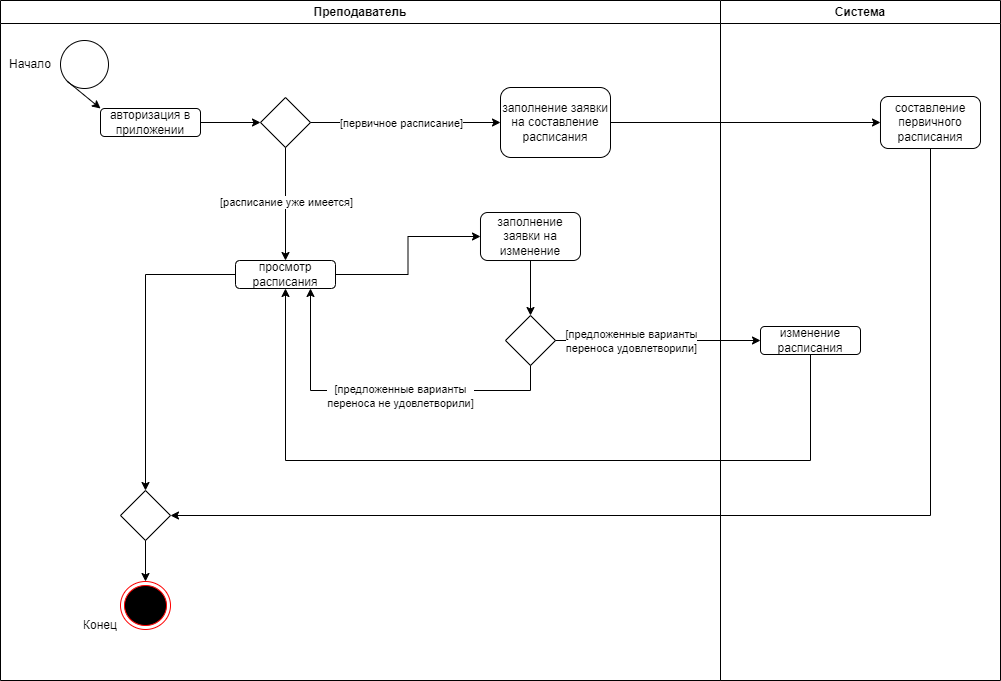

The diagram above was exported from draw.io. Its source (the exported page's mxGraphModel, read from the mxfile embedded in the PNG):
<mxGraphModel dx="1050" dy="549" grid="1" gridSize="10" guides="1" tooltips="1" connect="1" arrows="1" fold="1" page="1" pageScale="1" pageWidth="1169" pageHeight="826" background="none" math="0" shadow="0">
  <root>
    <mxCell id="0" />
    <mxCell id="1" parent="0" />
    <mxCell id="2" value="Преподаватель" style="swimlane;whiteSpace=wrap" parent="1" vertex="1">
      <mxGeometry x="20" y="10" width="720" height="680" as="geometry" />
    </mxCell>
    <mxCell id="fPm7VG3LSZvA5qmTqxhY-7" value="авторизация в приложении" style="rounded=1;whiteSpace=wrap;html=1;" parent="2" vertex="1">
      <mxGeometry x="100" y="108" width="100" height="28" as="geometry" />
    </mxCell>
    <mxCell id="fPm7VG3LSZvA5qmTqxhY-4" value="" style="ellipse;whiteSpace=wrap;html=1;aspect=fixed;" parent="2" vertex="1">
      <mxGeometry x="60" y="40" width="48" height="48" as="geometry" />
    </mxCell>
    <mxCell id="fPm7VG3LSZvA5qmTqxhY-5" value="" style="endArrow=classic;html=1;rounded=0;exitX=0;exitY=1;exitDx=0;exitDy=0;entryX=0;entryY=0;entryDx=0;entryDy=0;" parent="2" source="fPm7VG3LSZvA5qmTqxhY-4" target="fPm7VG3LSZvA5qmTqxhY-7" edge="1">
      <mxGeometry width="50" height="50" relative="1" as="geometry">
        <mxPoint x="640" y="390" as="sourcePoint" />
        <mxPoint x="240" y="215" as="targetPoint" />
      </mxGeometry>
    </mxCell>
    <mxCell id="fPm7VG3LSZvA5qmTqxhY-6" value="Начало" style="text;html=1;strokeColor=none;fillColor=none;align=center;verticalAlign=middle;whiteSpace=wrap;rounded=0;" parent="2" vertex="1">
      <mxGeometry y="49" width="60" height="30" as="geometry" />
    </mxCell>
    <mxCell id="VWK0sgGLodfAUGg9oVe8-3" value="" style="rhombus;whiteSpace=wrap;html=1;" parent="2" vertex="1">
      <mxGeometry x="260" y="97" width="50" height="50" as="geometry" />
    </mxCell>
    <mxCell id="VWK0sgGLodfAUGg9oVe8-2" value="" style="endArrow=classic;html=1;rounded=0;exitX=1;exitY=0.5;exitDx=0;exitDy=0;entryX=0;entryY=0.5;entryDx=0;entryDy=0;" parent="2" source="fPm7VG3LSZvA5qmTqxhY-7" target="VWK0sgGLodfAUGg9oVe8-3" edge="1">
      <mxGeometry width="50" height="50" relative="1" as="geometry">
        <mxPoint x="510" y="380" as="sourcePoint" />
        <mxPoint x="290" y="174" as="targetPoint" />
      </mxGeometry>
    </mxCell>
    <mxCell id="VWK0sgGLodfAUGg9oVe8-8" value="просмотр расписания" style="rounded=1;whiteSpace=wrap;html=1;" parent="2" vertex="1">
      <mxGeometry x="235" y="260" width="100" height="28" as="geometry" />
    </mxCell>
    <mxCell id="VWK0sgGLodfAUGg9oVe8-6" value="" style="endArrow=classic;html=1;rounded=0;entryX=0.5;entryY=0;entryDx=0;entryDy=0;edgeStyle=orthogonalEdgeStyle;exitX=0.5;exitY=1;exitDx=0;exitDy=0;" parent="2" source="VWK0sgGLodfAUGg9oVe8-3" target="VWK0sgGLodfAUGg9oVe8-8" edge="1">
      <mxGeometry width="50" height="50" relative="1" as="geometry">
        <mxPoint x="410" y="200" as="sourcePoint" />
        <mxPoint x="325" y="310" as="targetPoint" />
      </mxGeometry>
    </mxCell>
    <mxCell id="VWK0sgGLodfAUGg9oVe8-7" value="[расписание уже имеется]" style="edgeLabel;html=1;align=center;verticalAlign=middle;resizable=0;points=[];" parent="VWK0sgGLodfAUGg9oVe8-6" vertex="1" connectable="0">
      <mxGeometry x="-0.3333" y="2" relative="1" as="geometry">
        <mxPoint x="-2" y="16" as="offset" />
      </mxGeometry>
    </mxCell>
    <mxCell id="VWK0sgGLodfAUGg9oVe8-9" value="заполнение заявки на изменение" style="rounded=1;whiteSpace=wrap;html=1;" parent="2" vertex="1">
      <mxGeometry x="480" y="212" width="100" height="48" as="geometry" />
    </mxCell>
    <mxCell id="VWK0sgGLodfAUGg9oVe8-4" value="" style="endArrow=classic;html=1;rounded=0;exitX=1;exitY=0.5;exitDx=0;exitDy=0;entryX=0;entryY=0.5;entryDx=0;entryDy=0;" parent="2" source="VWK0sgGLodfAUGg9oVe8-3" target="RbSIlti2zv0i2nAyYS4S-12" edge="1">
      <mxGeometry width="50" height="50" relative="1" as="geometry">
        <mxPoint x="510" y="380" as="sourcePoint" />
        <mxPoint x="285" y="260" as="targetPoint" />
      </mxGeometry>
    </mxCell>
    <mxCell id="VWK0sgGLodfAUGg9oVe8-5" value="[первичное расписание]" style="edgeLabel;html=1;align=center;verticalAlign=middle;resizable=0;points=[];" parent="VWK0sgGLodfAUGg9oVe8-4" vertex="1" connectable="0">
      <mxGeometry x="0.1529" y="-2" relative="1" as="geometry">
        <mxPoint x="-20" y="-2" as="offset" />
      </mxGeometry>
    </mxCell>
    <mxCell id="VWK0sgGLodfAUGg9oVe8-10" value="" style="rhombus;whiteSpace=wrap;html=1;" parent="2" vertex="1">
      <mxGeometry x="505" y="315" width="50" height="50" as="geometry" />
    </mxCell>
    <mxCell id="VWK0sgGLodfAUGg9oVe8-11" value="" style="endArrow=classic;html=1;rounded=0;exitX=0.5;exitY=1;exitDx=0;exitDy=0;entryX=0.75;entryY=1;entryDx=0;entryDy=0;edgeStyle=orthogonalEdgeStyle;" parent="2" source="VWK0sgGLodfAUGg9oVe8-10" target="VWK0sgGLodfAUGg9oVe8-8" edge="1">
      <mxGeometry width="50" height="50" relative="1" as="geometry">
        <mxPoint x="640" y="200" as="sourcePoint" />
        <mxPoint x="590" y="400" as="targetPoint" />
        <Array as="points">
          <mxPoint x="530" y="390" />
          <mxPoint x="310" y="390" />
        </Array>
      </mxGeometry>
    </mxCell>
    <mxCell id="RbSIlti2zv0i2nAyYS4S-11" value="[предложенные варианты&lt;br style=&quot;border-color: var(--border-color);&quot;&gt;переноса не удовлетворили]" style="edgeLabel;html=1;align=center;verticalAlign=middle;resizable=0;points=[];" parent="VWK0sgGLodfAUGg9oVe8-11" vertex="1" connectable="0">
      <mxGeometry x="-0.3056" y="1" relative="1" as="geometry">
        <mxPoint x="-36" y="4" as="offset" />
      </mxGeometry>
    </mxCell>
    <mxCell id="VWK0sgGLodfAUGg9oVe8-16" value="" style="endArrow=classic;html=1;rounded=0;exitX=0.5;exitY=1;exitDx=0;exitDy=0;entryX=0.5;entryY=0;entryDx=0;entryDy=0;" parent="2" source="VWK0sgGLodfAUGg9oVe8-9" target="VWK0sgGLodfAUGg9oVe8-10" edge="1">
      <mxGeometry width="50" height="50" relative="1" as="geometry">
        <mxPoint x="510" y="370" as="sourcePoint" />
        <mxPoint x="540" y="240" as="targetPoint" />
      </mxGeometry>
    </mxCell>
    <mxCell id="RbSIlti2zv0i2nAyYS4S-8" value="" style="endArrow=classic;html=1;rounded=0;exitX=1;exitY=0.5;exitDx=0;exitDy=0;entryX=0;entryY=0.5;entryDx=0;entryDy=0;edgeStyle=orthogonalEdgeStyle;" parent="2" source="VWK0sgGLodfAUGg9oVe8-8" target="VWK0sgGLodfAUGg9oVe8-9" edge="1">
      <mxGeometry width="50" height="50" relative="1" as="geometry">
        <mxPoint x="520" y="360" as="sourcePoint" />
        <mxPoint x="190" y="304" as="targetPoint" />
      </mxGeometry>
    </mxCell>
    <mxCell id="RbSIlti2zv0i2nAyYS4S-12" value="заполнение заявки на составление расписания" style="rounded=1;whiteSpace=wrap;html=1;" parent="2" vertex="1">
      <mxGeometry x="500" y="87" width="110" height="70" as="geometry" />
    </mxCell>
    <mxCell id="RbSIlti2zv0i2nAyYS4S-13" value="" style="ellipse;html=1;shape=endState;fillColor=#000000;strokeColor=#ff0000;" parent="2" vertex="1">
      <mxGeometry x="120" y="581" width="50" height="48" as="geometry" />
    </mxCell>
    <mxCell id="RbSIlti2zv0i2nAyYS4S-16" value="" style="endArrow=classic;html=1;rounded=0;exitX=0;exitY=0.5;exitDx=0;exitDy=0;entryX=0.5;entryY=0;entryDx=0;entryDy=0;edgeStyle=orthogonalEdgeStyle;" parent="2" source="VWK0sgGLodfAUGg9oVe8-8" target="uw2xZXGAdEpEqfDmdF7y-2" edge="1">
      <mxGeometry width="50" height="50" relative="1" as="geometry">
        <mxPoint x="520" y="350" as="sourcePoint" />
        <mxPoint x="570" y="300" as="targetPoint" />
      </mxGeometry>
    </mxCell>
    <mxCell id="1uaFVKxNyeBEOagcpLPS-2" value="Конец" style="text;html=1;strokeColor=none;fillColor=none;align=center;verticalAlign=middle;whiteSpace=wrap;rounded=0;" parent="2" vertex="1">
      <mxGeometry x="70" y="610" width="60" height="30" as="geometry" />
    </mxCell>
    <mxCell id="uw2xZXGAdEpEqfDmdF7y-2" value="" style="rhombus;whiteSpace=wrap;html=1;" parent="2" vertex="1">
      <mxGeometry x="120" y="490" width="50" height="50" as="geometry" />
    </mxCell>
    <mxCell id="uw2xZXGAdEpEqfDmdF7y-3" value="" style="endArrow=classic;html=1;rounded=0;exitX=0.5;exitY=1;exitDx=0;exitDy=0;entryX=0.5;entryY=0;entryDx=0;entryDy=0;" parent="2" source="uw2xZXGAdEpEqfDmdF7y-2" target="RbSIlti2zv0i2nAyYS4S-13" edge="1">
      <mxGeometry width="50" height="50" relative="1" as="geometry">
        <mxPoint x="490" y="350" as="sourcePoint" />
        <mxPoint x="540" y="300" as="targetPoint" />
      </mxGeometry>
    </mxCell>
    <mxCell id="VWK0sgGLodfAUGg9oVe8-14" value="" style="endArrow=classic;html=1;rounded=0;exitX=1;exitY=0.5;exitDx=0;exitDy=0;edgeStyle=orthogonalEdgeStyle;entryX=0;entryY=0.5;entryDx=0;entryDy=0;" parent="1" source="VWK0sgGLodfAUGg9oVe8-10" target="RbSIlti2zv0i2nAyYS4S-4" edge="1">
      <mxGeometry width="50" height="50" relative="1" as="geometry">
        <mxPoint x="530" y="390" as="sourcePoint" />
        <mxPoint x="590" y="420" as="targetPoint" />
      </mxGeometry>
    </mxCell>
    <mxCell id="VWK0sgGLodfAUGg9oVe8-15" value="[предложенные варианты&lt;br style=&quot;border-color: var(--border-color);&quot;&gt;переноса удовлетворили]" style="edgeLabel;html=1;align=center;verticalAlign=middle;resizable=0;points=[];" parent="VWK0sgGLodfAUGg9oVe8-14" vertex="1" connectable="0">
      <mxGeometry x="-0.4426" y="2" relative="1" as="geometry">
        <mxPoint x="18" y="2" as="offset" />
      </mxGeometry>
    </mxCell>
    <mxCell id="RbSIlti2zv0i2nAyYS4S-2" value="Система" style="swimlane;whiteSpace=wrap" parent="1" vertex="1">
      <mxGeometry x="740" y="10" width="280" height="680" as="geometry" />
    </mxCell>
    <mxCell id="RbSIlti2zv0i2nAyYS4S-4" value="изменение расписания" style="rounded=1;whiteSpace=wrap;html=1;" parent="RbSIlti2zv0i2nAyYS4S-2" vertex="1">
      <mxGeometry x="40" y="326" width="100" height="28" as="geometry" />
    </mxCell>
    <mxCell id="4NErTX5DdSPvFg-4uDXq-4" value="составление первичного расписания" style="rounded=1;whiteSpace=wrap;html=1;" parent="RbSIlti2zv0i2nAyYS4S-2" vertex="1">
      <mxGeometry x="160" y="96" width="100" height="52" as="geometry" />
    </mxCell>
    <mxCell id="RbSIlti2zv0i2nAyYS4S-5" value="" style="endArrow=classic;html=1;rounded=0;exitX=0.5;exitY=1;exitDx=0;exitDy=0;entryX=0.5;entryY=1;entryDx=0;entryDy=0;edgeStyle=orthogonalEdgeStyle;" parent="1" source="RbSIlti2zv0i2nAyYS4S-4" target="VWK0sgGLodfAUGg9oVe8-8" edge="1">
      <mxGeometry width="50" height="50" relative="1" as="geometry">
        <mxPoint x="530" y="370" as="sourcePoint" />
        <mxPoint x="580" y="320" as="targetPoint" />
        <Array as="points">
          <mxPoint x="830" y="470" />
          <mxPoint x="305" y="470" />
        </Array>
      </mxGeometry>
    </mxCell>
    <mxCell id="4NErTX5DdSPvFg-4uDXq-3" value="" style="endArrow=classic;html=1;rounded=0;exitX=1;exitY=0.5;exitDx=0;exitDy=0;entryX=0;entryY=0.5;entryDx=0;entryDy=0;" parent="1" source="RbSIlti2zv0i2nAyYS4S-12" target="4NErTX5DdSPvFg-4uDXq-4" edge="1">
      <mxGeometry width="50" height="50" relative="1" as="geometry">
        <mxPoint x="540" y="370" as="sourcePoint" />
        <mxPoint x="880" y="130" as="targetPoint" />
      </mxGeometry>
    </mxCell>
    <mxCell id="4NErTX5DdSPvFg-4uDXq-5" value="" style="endArrow=classic;html=1;rounded=0;exitX=0.5;exitY=1;exitDx=0;exitDy=0;entryX=1;entryY=0.5;entryDx=0;entryDy=0;edgeStyle=orthogonalEdgeStyle;" parent="1" source="4NErTX5DdSPvFg-4uDXq-4" target="uw2xZXGAdEpEqfDmdF7y-2" edge="1">
      <mxGeometry width="50" height="50" relative="1" as="geometry">
        <mxPoint x="540" y="360" as="sourcePoint" />
        <mxPoint x="590" y="310" as="targetPoint" />
      </mxGeometry>
    </mxCell>
  </root>
</mxGraphModel>